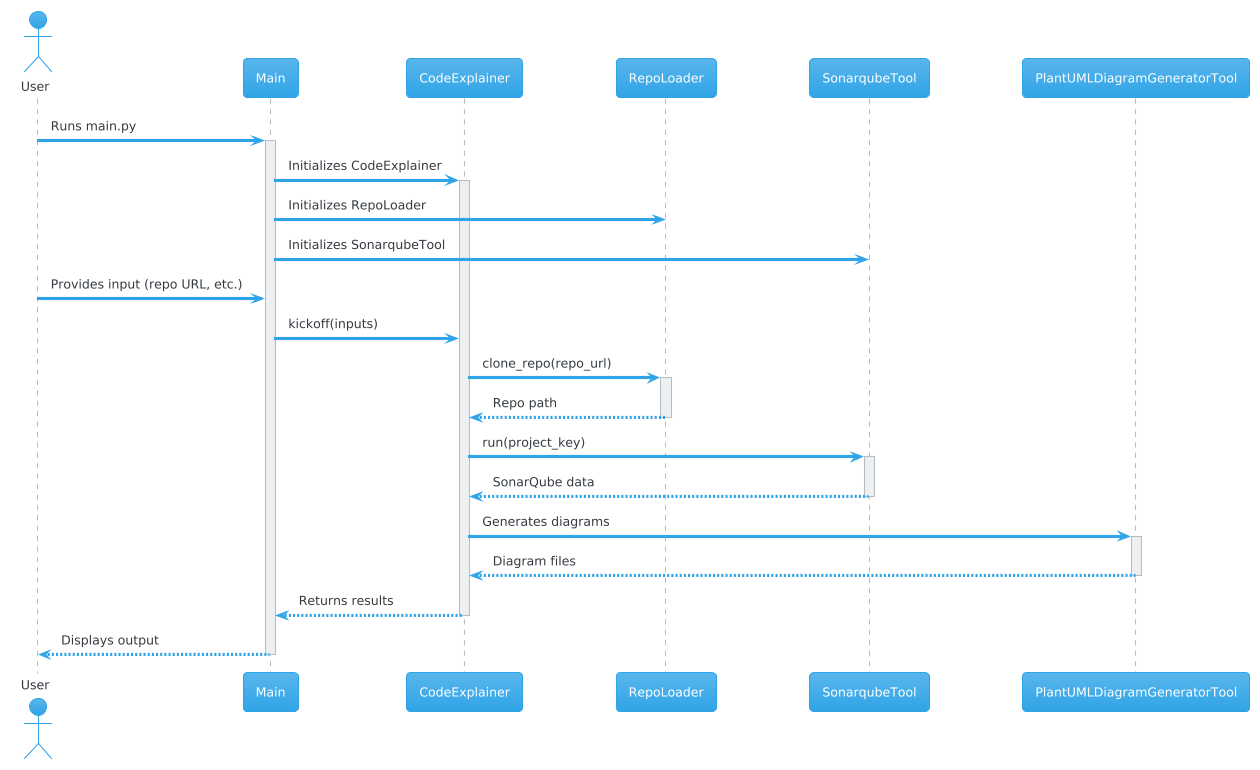

The diagram above was rendered by PlantUML. Its source (embedded in the PNG):
@startuml
!theme cerulean

actor User
participant Main
participant CodeExplainer
participant RepoLoader
participant SonarqubeTool
participant PlantUMLDiagramGeneratorTool

User -> Main: Runs main.py
activate Main
Main -> CodeExplainer: Initializes CodeExplainer
activate CodeExplainer
Main -> RepoLoader: Initializes RepoLoader
Main -> SonarqubeTool: Initializes SonarqubeTool

User -> Main: Provides input (repo URL, etc.)
Main -> CodeExplainer: kickoff(inputs)

CodeExplainer -> RepoLoader: clone_repo(repo_url)
activate RepoLoader
RepoLoader --> CodeExplainer: Repo path
deactivate RepoLoader

CodeExplainer -> SonarqubeTool: run(project_key)
activate SonarqubeTool
SonarqubeTool --> CodeExplainer: SonarQube data
deactivate SonarqubeTool

CodeExplainer -> PlantUMLDiagramGeneratorTool: Generates diagrams
activate PlantUMLDiagramGeneratorTool
PlantUMLDiagramGeneratorTool --> CodeExplainer: Diagram files
deactivate PlantUMLDiagramGeneratorTool

CodeExplainer --> Main: Returns results
deactivate CodeExplainer

Main --> User: Displays output
deactivate Main
@enduml